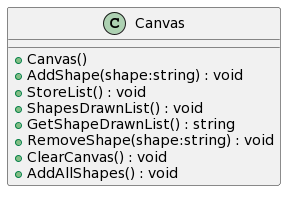

The diagram above was rendered by PlantUML. Its source (embedded in the PNG):
@startuml
class Canvas {
    + Canvas()
    + AddShape(shape:string) : void
    + StoreList() : void
    + ShapesDrawnList() : void
    + GetShapeDrawnList() : string
    + RemoveShape(shape:string) : void
    + ClearCanvas() : void
    + AddAllShapes() : void
}
@enduml